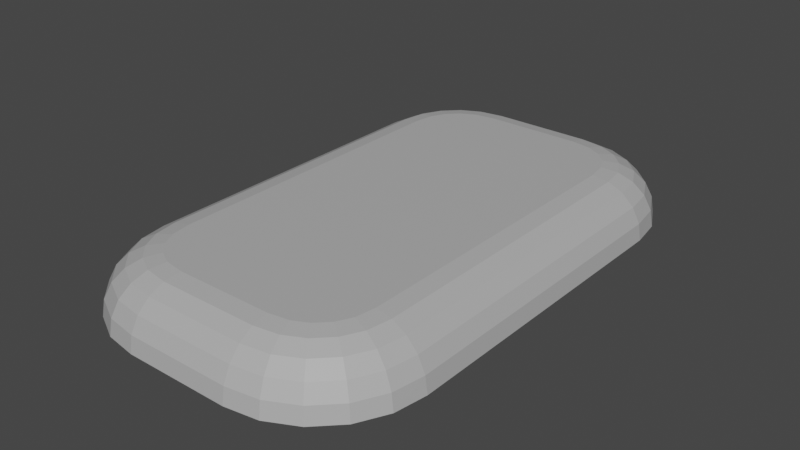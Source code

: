 # Source: chijoshi.blend  (saved by Blender 3.4.6; exported with 4.5.12 LTS)
import bpy
from mathutils import Matrix  # noqa: F401  (used for matrix-valued properties, if any)

bpy.ops.wm.read_factory_settings(use_empty=True)
scene = bpy.context.scene
scene.name = 'Scene'

# ---- collections
col_collection = bpy.data.collections.new('Collection'); scene.collection.children.link(col_collection)

# ---- materials (node trees are filled in below, after node groups)
mat_beacon = bpy.data.materials.new('beacon')
mat_beacon.use_transparent_shadow = False

# ---- material node trees
mat_beacon.use_nodes = True; mat_beacon.node_tree.nodes.clear()
_N = mat_beacon.node_tree.nodes; _L = mat_beacon.node_tree.links
n0 = _N.new('ShaderNodeBsdfPrincipled'); n0.name = 'プリンシプルBSDF'; n0.location = (10, 300)
n0.distribution = 'GGX'
n0.subsurface_method = 'RANDOM_WALK_SKIN'
n0.inputs[0].default_value = (0.4575, 0.4575, 0.4575, 1.0)
n0.inputs[3].default_value = 1.45
n0.inputs[27].default_value = (0.0, 0.0, 0.0, 1.0)
n0.inputs[28].default_value = 1.0
n1 = _N.new('ShaderNodeOutputMaterial'); n1.name = 'マテリアル出力'; n1.location = (300, 300)
_L.new(n0.outputs[0], n1.inputs[0])
n1.is_active_output = True

# ---- world
world_world = bpy.data.worlds.new('World'); scene.world = world_world
world_world.use_nodes = True; world_world.node_tree.nodes.clear()
_N = world_world.node_tree.nodes; _L = world_world.node_tree.links
n0 = _N.new('ShaderNodeOutputWorld'); n0.name = 'World Output'; n0.location = (300, 300)
n1 = _N.new('ShaderNodeBackground'); n1.name = 'Background'; n1.location = (10, 300)
n1.inputs[0].default_value = (0.05088, 0.05088, 0.05088, 1.0)
_L.new(n1.outputs[0], n0.inputs[0])
n0.is_active_output = True
world_world.color = (0.05088, 0.05088, 0.05088)
world_world.use_sun_shadow = False
world_world.sun_shadow_jitter_overblur = 0.0

# ---- meshes
me_001 = bpy.data.meshes.new('立方体.001')
me_001.from_pydata([(-0.05, -0.25, -0.025), (-0.15, -0.15, -0.025), (-0.0809, -0.2451, -0.025), (-0.1088, -0.2309, -0.025), (-0.1309, -0.2088, -0.025), (-0.1451, -0.1809, -0.025), (-0.15, 0.15, -0.025), (-0.05, 0.25, -0.025), (-0.1451, 0.1809, -0.025), (-0.1309, 0.2088, -0.025), (-0.1088, 0.2309, -0.025), (-0.0809, 0.2451, -0.025), (0.15, -0.15, -0.025), (0.05, -0.25, -0.025), (0.1451, -0.1809, -0.025), (0.1309, -0.2088, -0.025), (0.1088, -0.2309, -0.025), (0.0809, -0.2451, -0.025), (0.05, 0.25, -0.025), (0.15, 0.15, -0.025), (0.0809, 0.2451, -0.025), (0.1088, 0.2309, -0.025), (0.1309, 0.2088, -0.025), (0.1451, 0.1809, -0.025), (-0.1, -0.1461, 0.025), (-0.15, -0.15, -0.025), (-0.1155, -0.1473, 0.02255), (-0.1294, -0.1484, 0.01545), (-0.1405, -0.1492, 0.004389), (-0.1476, -0.1498, -0.009549), (-0.04606, -0.2, 0.025), (-0.05, -0.25, -0.025), (-0.04728, -0.2155, 0.02255), (-0.04838, -0.2294, 0.01545), (-0.04925, -0.2405, 0.004389), (-0.04981, -0.2476, -0.009549), (-0.09696, -0.1653, 0.025), (-0.1451, -0.1809, -0.025), (-0.1118, -0.1701, 0.02255), (-0.1253, -0.1745, 0.01545), (-0.1359, -0.1779, 0.004389), (-0.1427, -0.1801, -0.009549), (-0.08995, -0.179, 0.025), (-0.1309, -0.2088, -0.025), (-0.1026, -0.1882, 0.02255), (-0.114, -0.1965, 0.01545), (-0.1231, -0.2031, 0.004389), (-0.1289, -0.2073, -0.009549), (-0.07902, -0.1899, 0.025), (-0.1088, -0.2309, -0.025), (-0.08822, -0.2026, 0.02255), (-0.09651, -0.214, 0.01545), (-0.1031, -0.2231, 0.004389), (-0.1073, -0.2289, -0.009549), (-0.06526, -0.197, 0.025), (-0.0809, -0.2451, -0.025), (-0.07009, -0.2118, 0.02255), (-0.07445, -0.2253, 0.01545), (-0.07791, -0.2359, 0.004389), (-0.08014, -0.2427, -0.009549), (-0.04606, 0.2, 0.025), (-0.05, 0.25, -0.025), (-0.04728, 0.2155, 0.02255), (-0.04838, 0.2294, 0.01545), (-0.04925, 0.2405, 0.004389), (-0.04981, 0.2476, -0.009549), (-0.1, 0.1461, 0.025), (-0.15, 0.15, -0.025), (-0.1155, 0.1473, 0.02255), (-0.1294, 0.1484, 0.01545), (-0.1405, 0.1492, 0.004389), (-0.1476, 0.1498, -0.009549), (-0.06526, 0.197, 0.025), (-0.0809, 0.2451, -0.025), (-0.07009, 0.2118, 0.02255), (-0.07445, 0.2253, 0.01545), (-0.07791, 0.2359, 0.004389), (-0.08014, 0.2427, -0.009549), (-0.07902, 0.1899, 0.025), (-0.1088, 0.2309, -0.025), (-0.08822, 0.2026, 0.02255), (-0.09651, 0.214, 0.01545), (-0.1031, 0.2231, 0.004389), (-0.1073, 0.2289, -0.009549), (-0.08995, 0.179, 0.025), (-0.1309, 0.2088, -0.025), (-0.1026, 0.1882, 0.02255), (-0.114, 0.1965, 0.01545), (-0.1231, 0.2031, 0.004389), (-0.1289, 0.2073, -0.009549), (-0.09696, 0.1653, 0.025), (-0.1451, 0.1809, -0.025), (-0.1118, 0.1701, 0.02255), (-0.1253, 0.1745, 0.01545), (-0.1359, 0.1779, 0.004389), (-0.1427, 0.1801, -0.009549), (0.04606, -0.2, 0.025), (0.05, -0.25, -0.025), (0.04728, -0.2155, 0.02255), (0.04838, -0.2294, 0.01545), (0.04925, -0.2405, 0.004389), (0.04981, -0.2476, -0.009549), (0.1, -0.1461, 0.025), (0.15, -0.15, -0.025), (0.1155, -0.1473, 0.02255), (0.1294, -0.1484, 0.01545), (0.1405, -0.1492, 0.004389), (0.1476, -0.1498, -0.009549), (0.06526, -0.197, 0.025), (0.0809, -0.2451, -0.025), (0.07009, -0.2118, 0.02255), (0.07445, -0.2253, 0.01545), (0.07791, -0.2359, 0.004389), (0.08014, -0.2427, -0.009549), (0.07902, -0.1899, 0.025), (0.1088, -0.2309, -0.025), (0.08822, -0.2026, 0.02255), (0.09651, -0.214, 0.01545), (0.1031, -0.2231, 0.004389), (0.1073, -0.2289, -0.009549), (0.08995, -0.179, 0.025), (0.1309, -0.2088, -0.025), (0.1026, -0.1882, 0.02255), (0.114, -0.1965, 0.01545), (0.1231, -0.2031, 0.004389), (0.1289, -0.2073, -0.009549), (0.09696, -0.1653, 0.025), (0.1451, -0.1809, -0.025), (0.1118, -0.1701, 0.02255), (0.1253, -0.1745, 0.01545), (0.1359, -0.1779, 0.004389), (0.1427, -0.1801, -0.009549), (0.1, 0.1461, 0.025), (0.15, 0.15, -0.025), (0.1155, 0.1473, 0.02255), (0.1294, 0.1484, 0.01545), (0.1405, 0.1492, 0.004389), (0.1476, 0.1498, -0.009549), (0.04606, 0.2, 0.025), (0.05, 0.25, -0.025), (0.04728, 0.2155, 0.02255), (0.04838, 0.2294, 0.01545), (0.04925, 0.2405, 0.004389), (0.04981, 0.2476, -0.009549), (0.09696, 0.1653, 0.025), (0.1451, 0.1809, -0.025), (0.1118, 0.1701, 0.02255), (0.1253, 0.1745, 0.01545), (0.1359, 0.1779, 0.004389), (0.1427, 0.1801, -0.009549), (0.08995, 0.179, 0.025), (0.1309, 0.2088, -0.025), (0.1026, 0.1882, 0.02255), (0.114, 0.1965, 0.01545), (0.1231, 0.2031, 0.004389), (0.1289, 0.2073, -0.009549), (0.07902, 0.1899, 0.025), (0.1088, 0.2309, -0.025), (0.08822, 0.2026, 0.02255), (0.09651, 0.214, 0.01545), (0.1031, 0.2231, 0.004389), (0.1073, 0.2289, -0.009549), (0.06526, 0.197, 0.025), (0.0809, 0.2451, -0.025), (0.07009, 0.2118, 0.02255), (0.07445, 0.2253, 0.01545), (0.07791, 0.2359, 0.004389), (0.08014, 0.2427, -0.009549)], [], [(4, 43, 37, 5), (109, 17, 16, 115), (0, 31, 55, 2), (132, 144, 150, 156, 162, 138, 60, 72, 78, 84, 90, 66, 24, 36, 42, 48, 54, 30, 96, 108, 114, 120, 126, 102), (91, 8, 6, 67), (13, 97, 31, 0), (61, 7, 11, 73), (2, 55, 49, 3), (3, 49, 43, 4), (1, 25, 67, 6), (7, 61, 139, 18), (79, 10, 9, 85), (85, 9, 8, 91), (97, 13, 17, 109), (73, 11, 10, 79), (163, 20, 18, 139), (151, 22, 21, 157), (157, 21, 20, 163), (145, 23, 22, 151), (127, 14, 12, 103), (115, 16, 15, 121), (121, 15, 14, 127), (133, 19, 23, 145), (19, 133, 103, 12), (6, 8, 9, 10, 11, 7, 18, 20, 21, 22, 23, 19, 12, 14, 15, 16, 17, 13, 0, 2, 3, 4, 5, 1), (30, 54, 56, 32), (32, 56, 57, 33), (33, 57, 58, 34), (34, 58, 59, 35), (35, 59, 55, 31), (54, 48, 50, 56), (56, 50, 51, 57), (57, 51, 52, 58), (58, 52, 53, 59), (59, 53, 49, 55), (48, 42, 44, 50), (50, 44, 45, 51), (51, 45, 46, 52), (52, 46, 47, 53), (53, 47, 43, 49), (42, 36, 38, 44), (44, 38, 39, 45), (45, 39, 40, 46), (46, 40, 41, 47), (47, 41, 37, 43), (36, 24, 26, 38), (38, 26, 27, 39), (39, 27, 28, 40), (40, 28, 29, 41), (41, 29, 25, 37), (72, 60, 62, 74), (74, 62, 63, 75), (75, 63, 64, 76), (76, 64, 65, 77), (77, 65, 61, 73), (78, 72, 74, 80), (80, 74, 75, 81), (81, 75, 76, 82), (82, 76, 77, 83), (83, 77, 73, 79), (84, 78, 80, 86), (86, 80, 81, 87), (87, 81, 82, 88), (88, 82, 83, 89), (89, 83, 79, 85), (90, 84, 86, 92), (92, 86, 87, 93), (93, 87, 88, 94), (94, 88, 89, 95), (95, 89, 85, 91), (66, 90, 92, 68), (68, 92, 93, 69), (69, 93, 94, 70), (70, 94, 95, 71), (71, 95, 91, 67), (144, 132, 134, 146), (146, 134, 135, 147), (147, 135, 136, 148), (148, 136, 137, 149), (149, 137, 133, 145), (150, 144, 146, 152), (152, 146, 147, 153), (153, 147, 148, 154), (154, 148, 149, 155), (155, 149, 145, 151), (156, 150, 152, 158), (158, 152, 153, 159), (159, 153, 154, 160), (160, 154, 155, 161), (161, 155, 151, 157), (162, 156, 158, 164), (164, 158, 159, 165), (165, 159, 160, 166), (166, 160, 161, 167), (167, 161, 157, 163), (138, 162, 164, 140), (140, 164, 165, 141), (141, 165, 166, 142), (142, 166, 167, 143), (143, 167, 163, 139), (108, 96, 98, 110), (110, 98, 99, 111), (111, 99, 100, 112), (112, 100, 101, 113), (113, 101, 97, 109), (114, 108, 110, 116), (116, 110, 111, 117), (117, 111, 112, 118), (118, 112, 113, 119), (119, 113, 109, 115), (120, 114, 116, 122), (122, 116, 117, 123), (123, 117, 118, 124), (124, 118, 119, 125), (125, 119, 115, 121), (126, 120, 122, 128), (128, 122, 123, 129), (129, 123, 124, 130), (130, 124, 125, 131), (131, 125, 121, 127), (102, 126, 128, 104), (104, 128, 129, 105), (105, 129, 130, 106), (106, 130, 131, 107), (107, 131, 127, 103), (24, 66, 68, 26), (26, 68, 69, 27), (27, 69, 70, 28), (28, 70, 71, 29), (29, 71, 67, 25), (96, 30, 32, 98), (98, 32, 33, 99), (99, 33, 34, 100), (100, 34, 35, 101), (101, 35, 31, 97), (103, 133, 137, 107), (107, 137, 136, 106), (106, 136, 135, 105), (105, 135, 134, 104), (104, 134, 132, 102), (139, 61, 65, 143), (143, 65, 64, 142), (142, 64, 63, 141), (141, 63, 62, 140), (140, 62, 60, 138), (5, 37, 25, 1)])
_uv = me_001.uv_layers.new(name='UVマップ')
_uv.uv.foreach_set('vector', [0.375, 0.02061, 0.375, 0.02061, 0.375, 0.03455, 0.375, 0.03455, 0.375, 0.8076, 0.375, 0.8076, 0.375, 0.7844, 0.375, 0.7844, 0.375, 0.9167, 0.375, 0.9167, 0.375, 0.9424, 0.375, 0.9424, 0.6667, 0.552, 0.6692, 0.5424, 0.675, 0.5355, 0.6841, 0.53, 0.6956, 0.5265, 0.7116, 0.525, 0.7884, 0.525, 0.8044, 0.5265, 0.8159, 0.53, 0.825, 0.5355, 0.8308, 0.5424, 0.8333, 0.552, 0.8333, 0.698, 0.8308, 0.7076, 0.825, 0.7145, 0.8159, 0.72, 0.8044, 0.7235, 0.7884, 0.725, 0.7116, 0.725, 0.6956, 0.7235, 0.6841, 0.72, 0.675, 0.7145, 0.6692, 0.7076, 0.6667, 0.698, 0.375, 0.2155, 0.375, 0.2155, 0.375, 0.2, 0.375, 0.2, 0.375, 0.8333, 0.375, 0.8333, 0.375, 0.9167, 0.375, 0.9167, 0.375, 0.3333, 0.375, 0.3333, 0.375, 0.3076, 0.375, 0.3076, 0.375, 0.9424, 0.375, 0.9424, 0.375, 1.0, 0.375, 1.0, 0.375, 0.0, 0.375, 0.0, 0.375, 0.02061, 0.375, 0.02061, 0.375, 0.05, 0.375, 0.05, 0.375, 0.2, 0.375, 0.2, 0.375, 0.3333, 0.375, 0.3333, 0.375, 0.4167, 0.375, 0.4167, 0.375, 0.2844, 0.375, 0.2844, 0.375, 0.2294, 0.375, 0.2294, 0.375, 0.2294, 0.375, 0.2294, 0.375, 0.2155, 0.375, 0.2155, 0.375, 0.8333, 0.375, 0.8333, 0.375, 0.8076, 0.375, 0.8076, 0.375, 0.3076, 0.375, 0.3076, 0.375, 0.2844, 0.375, 0.2844, 0.375, 0.4424, 0.375, 0.4424, 0.375, 0.4167, 0.375, 0.4167, 0.375, 0.5206, 0.375, 0.5206, 0.375, 0.4656, 0.375, 0.4656, 0.375, 0.4656, 0.375, 0.4656, 0.375, 0.4424, 0.375, 0.4424, 0.375, 0.5345, 0.375, 0.5345, 0.375, 0.5206, 0.375, 0.5206, 0.375, 0.7155, 0.375, 0.7155, 0.375, 0.7, 0.375, 0.7, 0.375, 0.7844, 0.375, 0.7844, 0.375, 0.7294, 0.375, 0.7294, 0.375, 0.7294, 0.375, 0.7294, 0.375, 0.7155, 0.375, 0.7155, 0.375, 0.55, 0.375, 0.55, 0.375, 0.5345, 0.375, 0.5345, 0.375, 0.55, 0.375, 0.55, 0.375, 0.7, 0.375, 0.7, 0.125, 0.55, 0.1291, 0.5345, 0.1409, 0.5206, 0.1594, 0.5095, 0.1826, 0.5024, 0.2083, 0.5, 0.2917, 0.5, 0.3174, 0.5024, 0.3406, 0.5095, 0.3591, 0.5206, 0.3709, 0.5345, 0.375, 0.55, 0.375, 0.7, 0.3709, 0.7155, 0.3591, 0.7294, 0.3406, 0.7405, 0.3174, 0.7476, 0.2917, 0.75, 0.2083, 0.75, 0.1826, 0.7476, 0.1594, 0.7405, 0.1409, 0.7294, 0.1291, 0.7155, 0.125, 0.7, 0.7884, 0.725, 0.8044, 0.7235, 0.8084, 0.7309, 0.7894, 0.7327, 0.7894, 0.7327, 0.8084, 0.7309, 0.812, 0.7376, 0.7903, 0.7397, 0.7903, 0.7397, 0.812, 0.7376, 0.8162, 0.7477, 0.7923, 0.7499, 0.625, 0.9173, 0.625, 0.9412, 0.4523, 0.9421, 0.4523, 0.9168, 0.4523, 0.9168, 0.4523, 0.9421, 0.375, 0.9424, 0.375, 0.9167, 0.8044, 0.7235, 0.8159, 0.72, 0.8235, 0.7263, 0.8084, 0.7309, 0.8084, 0.7309, 0.8235, 0.7263, 0.8304, 0.732, 0.812, 0.7376, 0.812, 0.7376, 0.8304, 0.732, 0.8395, 0.7408, 0.8185, 0.7472, 0.625, 0.9452, 0.625, 0.9972, 0.4523, 0.9993, 0.4523, 0.9431, 0.4523, 0.9431, 0.4523, 0.9993, 0.375, 1.0, 0.375, 0.9424, 0.8159, 0.72, 0.825, 0.7145, 0.8355, 0.7191, 0.8235, 0.7263, 0.8235, 0.7263, 0.8355, 0.7191, 0.845, 0.7233, 0.8304, 0.732, 0.8304, 0.732, 0.845, 0.7233, 0.8582, 0.7299, 0.8415, 0.7399, 0.625, 0.0009963, 0.625, 0.01961, 0.4523, 0.02036, 0.4523, 0.0002553, 0.4523, 0.0002553, 0.4523, 0.02036, 0.375, 0.02061, 0.375, 0.0, 0.825, 0.7145, 0.8308, 0.7076, 0.8432, 0.71, 0.8355, 0.7191, 0.8355, 0.7191, 0.8432, 0.71, 0.8544, 0.7122, 0.845, 0.7233, 0.845, 0.7233, 0.8544, 0.7122, 0.8703, 0.7161, 0.8597, 0.7287, 0.625, 0.02128, 0.625, 0.03388, 0.4523, 0.03438, 0.4523, 0.02078, 0.4523, 0.02078, 0.4523, 0.03438, 0.375, 0.03455, 0.375, 0.02061, 0.8308, 0.7076, 0.8333, 0.698, 0.8462, 0.6986, 0.8432, 0.71, 0.8432, 0.71, 0.8462, 0.6986, 0.8578, 0.6992, 0.8544, 0.7122, 0.8544, 0.7122, 0.8578, 0.6992, 0.8749, 0.7004, 0.8711, 0.7147, 0.625, 0.0353, 0.625, 0.04963, 0.4523, 0.0499, 0.4523, 0.03474, 0.4523, 0.03474, 0.4523, 0.0499, 0.375, 0.05, 0.375, 0.03455, 0.8044, 0.5265, 0.7884, 0.525, 0.7894, 0.5173, 0.8084, 0.5191, 0.8084, 0.5191, 0.7894, 0.5173, 0.7903, 0.5103, 0.812, 0.5124, 0.812, 0.5124, 0.7903, 0.5103, 0.7923, 0.5001, 0.8162, 0.5023, 0.625, 0.3088, 0.625, 0.3327, 0.4523, 0.3332, 0.4523, 0.3079, 0.4523, 0.3079, 0.4523, 0.3332, 0.375, 0.3333, 0.375, 0.3076, 0.8159, 0.53, 0.8044, 0.5265, 0.8084, 0.5191, 0.8235, 0.5237, 0.8235, 0.5237, 0.8084, 0.5191, 0.812, 0.5124, 0.8304, 0.518, 0.8304, 0.518, 0.812, 0.5124, 0.8185, 0.5028, 0.8395, 0.5092, 0.625, 0.2855, 0.625, 0.3065, 0.4523, 0.3073, 0.4523, 0.2846, 0.4523, 0.2846, 0.4523, 0.3073, 0.375, 0.3076, 0.375, 0.2844, 0.825, 0.5355, 0.8159, 0.53, 0.8235, 0.5237, 0.8355, 0.5309, 0.8355, 0.5309, 0.8235, 0.5237, 0.8304, 0.518, 0.845, 0.5267, 0.845, 0.5267, 0.8304, 0.518, 0.8415, 0.5101, 0.8582, 0.5201, 0.625, 0.232, 0.625, 0.2817, 0.4523, 0.2837, 0.4523, 0.2301, 0.4523, 0.2301, 0.4523, 0.2837, 0.375, 0.2844, 0.375, 0.2294, 0.8308, 0.5424, 0.825, 0.5355, 0.8355, 0.5309, 0.8432, 0.54, 0.8432, 0.54, 0.8355, 0.5309, 0.845, 0.5267, 0.8544, 0.5378, 0.8544, 0.5378, 0.845, 0.5267, 0.8597, 0.5213, 0.8703, 0.5339, 0.625, 0.2161, 0.625, 0.2287, 0.4523, 0.2292, 0.4523, 0.2156, 0.4523, 0.2156, 0.4523, 0.2292, 0.375, 0.2294, 0.375, 0.2155, 0.8333, 0.552, 0.8308, 0.5424, 0.8432, 0.54, 0.8462, 0.5514, 0.8462, 0.5514, 0.8432, 0.54, 0.8544, 0.5378, 0.8578, 0.5508, 0.8578, 0.5508, 0.8544, 0.5378, 0.8711, 0.5353, 0.8749, 0.5496, 0.625, 0.2004, 0.625, 0.2147, 0.4523, 0.2153, 0.4523, 0.2001, 0.4523, 0.2001, 0.4523, 0.2153, 0.375, 0.2155, 0.375, 0.2, 0.6692, 0.5424, 0.6667, 0.552, 0.6538, 0.5514, 0.6568, 0.54, 0.6568, 0.54, 0.6538, 0.5514, 0.6422, 0.5508, 0.6456, 0.5378, 0.6456, 0.5378, 0.6422, 0.5508, 0.6251, 0.5496, 0.6289, 0.5353, 0.625, 0.5353, 0.625, 0.5496, 0.4523, 0.5499, 0.4523, 0.5347, 0.4523, 0.5347, 0.4523, 0.5499, 0.375, 0.55, 0.375, 0.5345, 0.675, 0.5355, 0.6692, 0.5424, 0.6568, 0.54, 0.6645, 0.5309, 0.6645, 0.5309, 0.6568, 0.54, 0.6456, 0.5378, 0.655, 0.5267, 0.655, 0.5267, 0.6456, 0.5378, 0.6297, 0.5339, 0.6403, 0.5213, 0.625, 0.5213, 0.625, 0.5339, 0.4523, 0.5344, 0.4523, 0.5208, 0.4523, 0.5208, 0.4523, 0.5344, 0.375, 0.5345, 0.375, 0.5206, 0.6841, 0.53, 0.675, 0.5355, 0.6645, 0.5309, 0.6765, 0.5237, 0.6765, 0.5237, 0.6645, 0.5309, 0.655, 0.5267, 0.6696, 0.518, 0.6696, 0.518, 0.655, 0.5267, 0.6418, 0.5201, 0.6585, 0.5101, 0.625, 0.4683, 0.625, 0.518, 0.4523, 0.5199, 0.4523, 0.4663, 0.4523, 0.4663, 0.4523, 0.5199, 0.375, 0.5206, 0.375, 0.4656, 0.6956, 0.5265, 0.6841, 0.53, 0.6765, 0.5237, 0.6916, 0.5191, 0.6916, 0.5191, 0.6765, 0.5237, 0.6696, 0.518, 0.688, 0.5124, 0.688, 0.5124, 0.6696, 0.518, 0.6605, 0.5092, 0.6815, 0.5028, 0.625, 0.4435, 0.625, 0.4645, 0.4523, 0.4654, 0.4523, 0.4427, 0.4523, 0.4427, 0.4523, 0.4654, 0.375, 0.4656, 0.375, 0.4424, 0.7116, 0.525, 0.6956, 0.5265, 0.6916, 0.5191, 0.7106, 0.5173, 0.7106, 0.5173, 0.6916, 0.5191, 0.688, 0.5124, 0.7097, 0.5103, 0.7097, 0.5103, 0.688, 0.5124, 0.6838, 0.5023, 0.7077, 0.5001, 0.625, 0.4173, 0.625, 0.4412, 0.4523, 0.4421, 0.4523, 0.4168, 0.4523, 0.4168, 0.4523, 0.4421, 0.375, 0.4424, 0.375, 0.4167, 0.6956, 0.7235, 0.7116, 0.725, 0.7106, 0.7327, 0.6916, 0.7309, 0.6916, 0.7309, 0.7106, 0.7327, 0.7097, 0.7397, 0.688, 0.7376, 0.688, 0.7376, 0.7097, 0.7397, 0.7077, 0.7499, 0.6838, 0.7477, 0.625, 0.8088, 0.625, 0.8327, 0.4523, 0.8332, 0.4523, 0.8079, 0.4523, 0.8079, 0.4523, 0.8332, 0.375, 0.8333, 0.375, 0.8076, 0.6841, 0.72, 0.6956, 0.7235, 0.6916, 0.7309, 0.6765, 0.7263, 0.6765, 0.7263, 0.6916, 0.7309, 0.688, 0.7376, 0.6696, 0.732, 0.6696, 0.732, 0.688, 0.7376, 0.6815, 0.7472, 0.6605, 0.7408, 0.625, 0.7855, 0.625, 0.8065, 0.4523, 0.8073, 0.4523, 0.7846, 0.4523, 0.7846, 0.4523, 0.8073, 0.375, 0.8076, 0.375, 0.7844, 0.675, 0.7145, 0.6841, 0.72, 0.6765, 0.7263, 0.6645, 0.7191, 0.6645, 0.7191, 0.6765, 0.7263, 0.6696, 0.732, 0.655, 0.7233, 0.655, 0.7233, 0.6696, 0.732, 0.6585, 0.7399, 0.6418, 0.7299, 0.625, 0.732, 0.625, 0.7817, 0.4523, 0.7837, 0.4523, 0.7301, 0.4523, 0.7301, 0.4523, 0.7837, 0.375, 0.7844, 0.375, 0.7294, 0.6692, 0.7076, 0.675, 0.7145, 0.6645, 0.7191, 0.6568, 0.71, 0.6568, 0.71, 0.6645, 0.7191, 0.655, 0.7233, 0.6456, 0.7122, 0.6456, 0.7122, 0.655, 0.7233, 0.6403, 0.7287, 0.6297, 0.7161, 0.625, 0.7161, 0.625, 0.7287, 0.4523, 0.7292, 0.4523, 0.7156, 0.4523, 0.7156, 0.4523, 0.7292, 0.375, 0.7294, 0.375, 0.7155, 0.6667, 0.698, 0.6692, 0.7076, 0.6568, 0.71, 0.6538, 0.6986, 0.6538, 0.6986, 0.6568, 0.71, 0.6456, 0.7122, 0.6422, 0.6992, 0.6422, 0.6992, 0.6456, 0.7122, 0.6289, 0.7147, 0.6251, 0.7004, 0.625, 0.7004, 0.625, 0.7147, 0.4523, 0.7153, 0.4523, 0.7001, 0.4523, 0.7001, 0.4523, 0.7153, 0.375, 0.7155, 0.375, 0.7, 0.8333, 0.698, 0.8333, 0.552, 0.8462, 0.5514, 0.8462, 0.6986, 0.8462, 0.6986, 0.8462, 0.5514, 0.8578, 0.5508, 0.8578, 0.6992, 0.8578, 0.6992, 0.8578, 0.5508, 0.875, 0.5504, 0.875, 0.6996, 0.625, 0.05038, 0.625, 0.1996, 0.4523, 0.1999, 0.4523, 0.0501, 0.4523, 0.0501, 0.4523, 0.1999, 0.375, 0.2, 0.375, 0.05, 0.7116, 0.725, 0.7884, 0.725, 0.7894, 0.7327, 0.7106, 0.7327, 0.7106, 0.7327, 0.7894, 0.7327, 0.7903, 0.7397, 0.7097, 0.7397, 0.7097, 0.7397, 0.7903, 0.7397, 0.791, 0.75, 0.709, 0.75, 0.625, 0.834, 0.625, 0.916, 0.4523, 0.9165, 0.4523, 0.8335, 0.4523, 0.8335, 0.4523, 0.9165, 0.375, 0.9167, 0.375, 0.8333, 0.375, 0.7, 0.375, 0.55, 0.4523, 0.5501, 0.4523, 0.6999, 0.4523, 0.6999, 0.4523, 0.5501, 0.5219, 0.5504, 0.5219, 0.6996, 0.5219, 0.6996, 0.5219, 0.5504, 0.6422, 0.5508, 0.6422, 0.6992, 0.6422, 0.6992, 0.6422, 0.5508, 0.6538, 0.5514, 0.6538, 0.6986, 0.6538, 0.6986, 0.6538, 0.5514, 0.6667, 0.552, 0.6667, 0.698, 0.375, 0.4167, 0.375, 0.3333, 0.4523, 0.3335, 0.4523, 0.4165, 0.4523, 0.4165, 0.4523, 0.3335, 0.625, 0.334, 0.625, 0.416, 0.709, 0.5, 0.791, 0.5, 0.7903, 0.5103, 0.7097, 0.5103, 0.7097, 0.5103, 0.7903, 0.5103, 0.7894, 0.5173, 0.7106, 0.5173, 0.7106, 0.5173, 0.7894, 0.5173, 0.7884, 0.525, 0.7116, 0.525, 0.375, 0.03455, 0.375, 0.03455, 0.375, 0.05, 0.375, 0.05])
me_001.materials.append(mat_beacon)
me_001.update()

# ---- objects
ob_001 = bpy.data.objects.new('立方体.001', me_001)

# ---- transforms, parenting, visibility, modifiers, constraints
ob_001.location = (-0.3, 0.0, -0.075)

# ---- collection membership
col_collection.objects.link(ob_001)

# ---- scene / render settings (as saved in the file)
scene.frame_start = 1; scene.frame_end = 250; scene.frame_set(0)
scene.render.engine = 'BLENDER_EEVEE_NEXT'
scene.cycles.sampling_pattern = 'TABULATED_SOBOL'
scene.cycles.use_light_tree = False
scene.view_settings.view_transform = 'Filmic'
bpy.context.view_layer.update()

# ---- added for rendering (the .blend has no active camera and no usable light): camera, sun
cam_auto = bpy.data.cameras.new('AutoCamera')
cam_auto.lens = 50.0
cam_auto.sensor_width = 36.0
cam_auto.clip_end = 1000.0
ob_auto_camera = bpy.data.objects.new('AutoCamera', cam_auto)
scene.collection.objects.link(ob_auto_camera)
ob_auto_camera.location = (0.241474, -0.649769, 0.358179)
ob_auto_camera.rotation_euler = (1.09748, -7.21219e-08, 0.694738)
scene.camera = ob_auto_camera
light_auto_sun = bpy.data.lights.new('AutoSun', 'SUN')
light_auto_sun.energy = 3.0
light_auto_sun.angle = 0.0523599
ob_auto_sun = bpy.data.objects.new('AutoSun', light_auto_sun)
scene.collection.objects.link(ob_auto_sun)
ob_auto_sun.rotation_euler = (0.872665, 0.174533, 0.523599)
bpy.context.view_layer.update()
